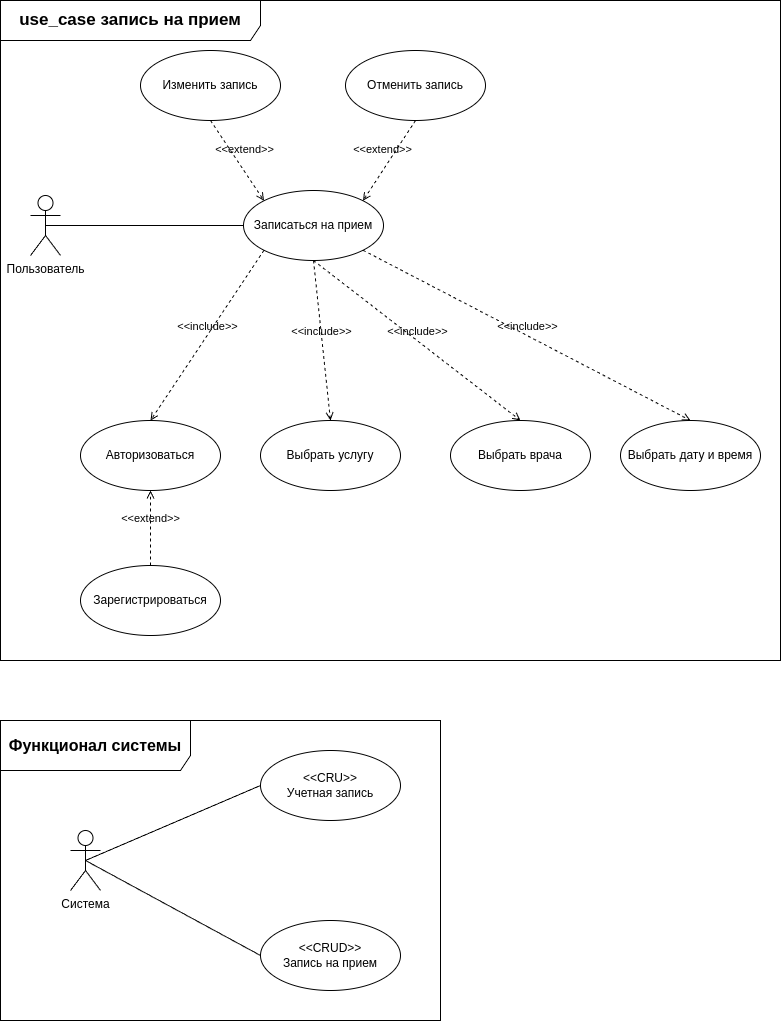

The diagram above was exported from draw.io. Its source (the exported page's mxGraphModel, read from the mxfile embedded in the PNG):
<mxGraphModel dx="2206" dy="746" grid="1" gridSize="10" guides="1" tooltips="1" connect="1" arrows="1" fold="1" page="1" pageScale="1" pageWidth="827" pageHeight="1169" math="0" shadow="0">
  <root>
    <mxCell id="0" />
    <mxCell id="1" parent="0" />
    <mxCell id="7emMQCzF219VfqyF9DS_-23" style="edgeStyle=orthogonalEdgeStyle;rounded=0;orthogonalLoop=1;jettySize=auto;html=1;exitX=0.5;exitY=0.5;exitDx=0;exitDy=0;exitPerimeter=0;entryX=0;entryY=0.5;entryDx=0;entryDy=0;endArrow=none;endFill=0;" parent="1" source="7emMQCzF219VfqyF9DS_-1" target="7emMQCzF219VfqyF9DS_-7" edge="1">
      <mxGeometry relative="1" as="geometry" />
    </mxCell>
    <mxCell id="7emMQCzF219VfqyF9DS_-1" value="Пользователь" style="shape=umlActor;verticalLabelPosition=bottom;verticalAlign=top;html=1;outlineConnect=0;" parent="1" vertex="1">
      <mxGeometry x="-350" y="365" width="30" height="60" as="geometry" />
    </mxCell>
    <mxCell id="7emMQCzF219VfqyF9DS_-3" value="Отменить запись" style="ellipse;whiteSpace=wrap;html=1;" parent="1" vertex="1">
      <mxGeometry x="-35" y="220" width="140" height="70" as="geometry" />
    </mxCell>
    <mxCell id="7emMQCzF219VfqyF9DS_-4" value="Изменить запись" style="ellipse;whiteSpace=wrap;html=1;" parent="1" vertex="1">
      <mxGeometry x="-240" y="220" width="140" height="70" as="geometry" />
    </mxCell>
    <mxCell id="7emMQCzF219VfqyF9DS_-5" value="Авторизоваться" style="ellipse;whiteSpace=wrap;html=1;" parent="1" vertex="1">
      <mxGeometry x="-300" y="590" width="140" height="70" as="geometry" />
    </mxCell>
    <mxCell id="7emMQCzF219VfqyF9DS_-6" value="Выбрать услугу" style="ellipse;whiteSpace=wrap;html=1;" parent="1" vertex="1">
      <mxGeometry x="-120" y="590" width="140" height="70" as="geometry" />
    </mxCell>
    <mxCell id="7emMQCzF219VfqyF9DS_-7" value="Записаться на прием" style="ellipse;whiteSpace=wrap;html=1;" parent="1" vertex="1">
      <mxGeometry x="-137" y="360" width="140" height="70" as="geometry" />
    </mxCell>
    <mxCell id="7emMQCzF219VfqyF9DS_-8" value="&amp;lt;&amp;lt;extend&amp;gt;&amp;gt;" style="html=1;verticalAlign=bottom;labelBackgroundColor=none;endArrow=open;endFill=0;dashed=1;rounded=0;exitX=0.5;exitY=1;exitDx=0;exitDy=0;entryX=0;entryY=0;entryDx=0;entryDy=0;" parent="1" source="7emMQCzF219VfqyF9DS_-4" target="7emMQCzF219VfqyF9DS_-7" edge="1">
      <mxGeometry x="0.0377" y="7" width="160" relative="1" as="geometry">
        <mxPoint x="-17" y="290" as="sourcePoint" />
        <mxPoint x="143" y="290" as="targetPoint" />
        <mxPoint as="offset" />
      </mxGeometry>
    </mxCell>
    <mxCell id="7emMQCzF219VfqyF9DS_-9" value="&amp;lt;&amp;lt;extend&amp;gt;&amp;gt;" style="html=1;verticalAlign=bottom;labelBackgroundColor=none;endArrow=open;endFill=0;dashed=1;rounded=0;exitX=0.5;exitY=1;exitDx=0;exitDy=0;entryX=1;entryY=0;entryDx=0;entryDy=0;" parent="1" source="7emMQCzF219VfqyF9DS_-3" target="7emMQCzF219VfqyF9DS_-7" edge="1">
      <mxGeometry x="0.0377" y="-7" width="160" relative="1" as="geometry">
        <mxPoint x="-17" y="290" as="sourcePoint" />
        <mxPoint x="143" y="290" as="targetPoint" />
        <mxPoint as="offset" />
      </mxGeometry>
    </mxCell>
    <mxCell id="7emMQCzF219VfqyF9DS_-10" value="Выбрать врача" style="ellipse;whiteSpace=wrap;html=1;" parent="1" vertex="1">
      <mxGeometry x="70" y="590" width="140" height="70" as="geometry" />
    </mxCell>
    <mxCell id="7emMQCzF219VfqyF9DS_-11" value="Выбрать дату и время" style="ellipse;whiteSpace=wrap;html=1;" parent="1" vertex="1">
      <mxGeometry x="240" y="590" width="140" height="70" as="geometry" />
    </mxCell>
    <mxCell id="7emMQCzF219VfqyF9DS_-13" value="Зарегистрироваться" style="ellipse;whiteSpace=wrap;html=1;" parent="1" vertex="1">
      <mxGeometry x="-300" y="735" width="140" height="70" as="geometry" />
    </mxCell>
    <mxCell id="7emMQCzF219VfqyF9DS_-15" value="&amp;lt;&amp;lt;extend&amp;gt;&amp;gt;" style="html=1;verticalAlign=bottom;labelBackgroundColor=none;endArrow=open;endFill=0;dashed=1;rounded=0;exitX=0.5;exitY=0;exitDx=0;exitDy=0;entryX=0.5;entryY=1;entryDx=0;entryDy=0;" parent="1" source="7emMQCzF219VfqyF9DS_-13" target="7emMQCzF219VfqyF9DS_-5" edge="1">
      <mxGeometry width="160" relative="1" as="geometry">
        <mxPoint x="-20" y="675" as="sourcePoint" />
        <mxPoint x="140" y="675" as="targetPoint" />
      </mxGeometry>
    </mxCell>
    <mxCell id="7emMQCzF219VfqyF9DS_-16" value="&amp;lt;&amp;lt;include&amp;gt;&amp;gt;" style="html=1;verticalAlign=bottom;labelBackgroundColor=none;endArrow=open;endFill=0;dashed=1;rounded=0;exitX=0;exitY=1;exitDx=0;exitDy=0;entryX=0.5;entryY=0;entryDx=0;entryDy=0;" parent="1" source="7emMQCzF219VfqyF9DS_-7" target="7emMQCzF219VfqyF9DS_-5" edge="1">
      <mxGeometry width="160" relative="1" as="geometry">
        <mxPoint x="-10" y="590" as="sourcePoint" />
        <mxPoint x="150" y="590" as="targetPoint" />
      </mxGeometry>
    </mxCell>
    <mxCell id="7emMQCzF219VfqyF9DS_-17" value="&amp;lt;&amp;lt;include&amp;gt;&amp;gt;" style="html=1;verticalAlign=bottom;labelBackgroundColor=none;endArrow=open;endFill=0;dashed=1;rounded=0;exitX=0.5;exitY=1;exitDx=0;exitDy=0;entryX=0.5;entryY=0;entryDx=0;entryDy=0;" parent="1" source="7emMQCzF219VfqyF9DS_-7" target="7emMQCzF219VfqyF9DS_-6" edge="1">
      <mxGeometry width="160" relative="1" as="geometry">
        <mxPoint x="-50" y="640" as="sourcePoint" />
        <mxPoint x="-210" y="715" as="targetPoint" />
      </mxGeometry>
    </mxCell>
    <mxCell id="7emMQCzF219VfqyF9DS_-18" value="&amp;lt;&amp;lt;include&amp;gt;&amp;gt;" style="html=1;verticalAlign=bottom;labelBackgroundColor=none;endArrow=open;endFill=0;dashed=1;rounded=0;exitX=0.5;exitY=1;exitDx=0;exitDy=0;entryX=0.5;entryY=0;entryDx=0;entryDy=0;" parent="1" source="7emMQCzF219VfqyF9DS_-7" target="7emMQCzF219VfqyF9DS_-10" edge="1">
      <mxGeometry width="160" relative="1" as="geometry">
        <mxPoint x="-40" y="650" as="sourcePoint" />
        <mxPoint x="-200" y="725" as="targetPoint" />
      </mxGeometry>
    </mxCell>
    <mxCell id="7emMQCzF219VfqyF9DS_-19" value="&amp;lt;&amp;lt;include&amp;gt;&amp;gt;" style="html=1;verticalAlign=bottom;labelBackgroundColor=none;endArrow=open;endFill=0;dashed=1;rounded=0;exitX=1;exitY=1;exitDx=0;exitDy=0;entryX=0.5;entryY=0;entryDx=0;entryDy=0;" parent="1" source="7emMQCzF219VfqyF9DS_-7" target="7emMQCzF219VfqyF9DS_-11" edge="1">
      <mxGeometry width="160" relative="1" as="geometry">
        <mxPoint x="-30" y="660" as="sourcePoint" />
        <mxPoint x="-190" y="735" as="targetPoint" />
      </mxGeometry>
    </mxCell>
    <mxCell id="7emMQCzF219VfqyF9DS_-24" value="&lt;font style=&quot;font-size: 17px;&quot;&gt;&lt;b&gt;use_сase запись на прием&lt;/b&gt;&lt;/font&gt;" style="shape=umlFrame;whiteSpace=wrap;html=1;pointerEvents=0;width=260;height=40;" parent="1" vertex="1">
      <mxGeometry x="-380" y="170" width="780" height="660" as="geometry" />
    </mxCell>
    <mxCell id="7emMQCzF219VfqyF9DS_-25" value="&lt;font style=&quot;font-size: 16px;&quot;&gt;&lt;b&gt;Функционал системы&lt;/b&gt;&lt;/font&gt;" style="shape=umlFrame;whiteSpace=wrap;html=1;pointerEvents=0;width=190;height=50;" parent="1" vertex="1">
      <mxGeometry x="-380" y="890" width="440" height="300" as="geometry" />
    </mxCell>
    <mxCell id="7emMQCzF219VfqyF9DS_-29" style="rounded=0;orthogonalLoop=1;jettySize=auto;html=1;exitX=0.5;exitY=0.5;exitDx=0;exitDy=0;exitPerimeter=0;entryX=0;entryY=0.5;entryDx=0;entryDy=0;endArrow=none;endFill=0;" parent="1" source="7emMQCzF219VfqyF9DS_-26" target="7emMQCzF219VfqyF9DS_-28" edge="1">
      <mxGeometry relative="1" as="geometry" />
    </mxCell>
    <mxCell id="7emMQCzF219VfqyF9DS_-30" style="rounded=0;orthogonalLoop=1;jettySize=auto;html=1;exitX=0.5;exitY=0.5;exitDx=0;exitDy=0;exitPerimeter=0;entryX=0;entryY=0.5;entryDx=0;entryDy=0;endArrow=none;endFill=0;" parent="1" source="7emMQCzF219VfqyF9DS_-26" target="7emMQCzF219VfqyF9DS_-27" edge="1">
      <mxGeometry relative="1" as="geometry" />
    </mxCell>
    <mxCell id="7emMQCzF219VfqyF9DS_-26" value="Система" style="shape=umlActor;verticalLabelPosition=bottom;verticalAlign=top;html=1;" parent="1" vertex="1">
      <mxGeometry x="-310" y="1000" width="30" height="60" as="geometry" />
    </mxCell>
    <mxCell id="7emMQCzF219VfqyF9DS_-27" value="&amp;lt;&amp;lt;CRU&amp;gt;&amp;gt;&lt;div&gt;Учетная запись&lt;/div&gt;" style="ellipse;whiteSpace=wrap;html=1;" parent="1" vertex="1">
      <mxGeometry x="-120" y="920" width="140" height="70" as="geometry" />
    </mxCell>
    <mxCell id="7emMQCzF219VfqyF9DS_-28" value="&amp;lt;&amp;lt;CRUD&amp;gt;&amp;gt;&lt;div&gt;Запись на прием&lt;/div&gt;" style="ellipse;whiteSpace=wrap;html=1;" parent="1" vertex="1">
      <mxGeometry x="-120" y="1090" width="140" height="70" as="geometry" />
    </mxCell>
  </root>
</mxGraphModel>